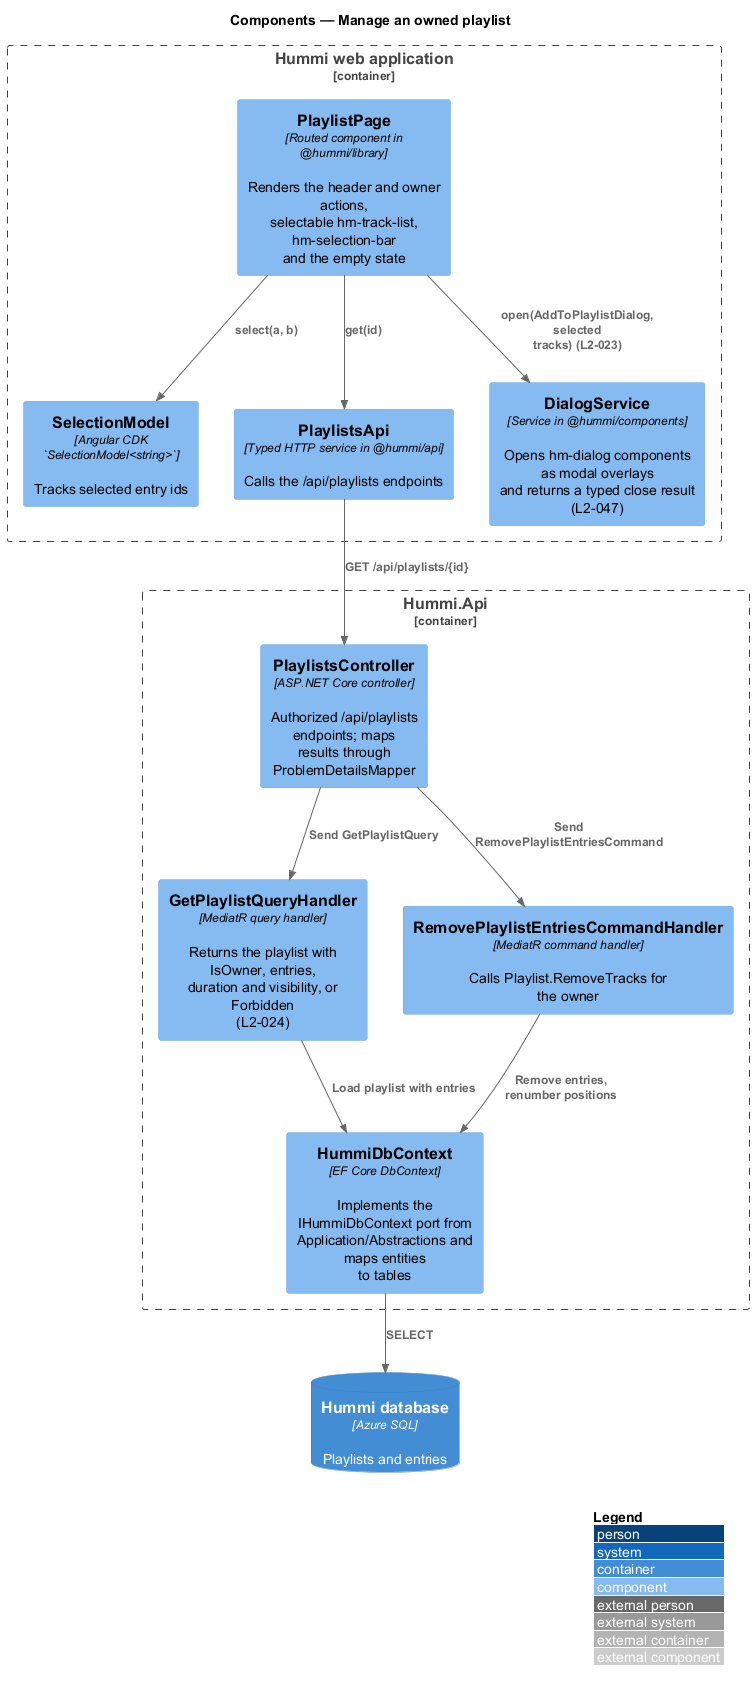

The diagram above was rendered by PlantUML. Its source (embedded in the PNG):
@startuml
!include <C4/C4_Component>
LAYOUT_WITH_LEGEND()
title Components — Manage an owned playlist

Container_Boundary(spa, "Hummi web application") {
  Component(page, "PlaylistPage", "Routed component in @hummi/library", "Renders the header and owner actions,\nselectable hm-track-list, hm-selection-bar\nand the empty state")
  Component(sel, "SelectionModel", "Angular CDK `SelectionModel<string>`", "Tracks selected entry ids")
  Component(client, "PlaylistsApi", "Typed HTTP service in @hummi/api", "Calls the /api/playlists endpoints")
  Component(dialogs, "DialogService", "Service in @hummi/components", "Opens hm-dialog components as modal overlays\nand returns a typed close result (L2-047)")
}
Container_Boundary(api, "Hummi.Api") {
  Component(ctl, "PlaylistsController", "ASP.NET Core controller", "Authorized /api/playlists endpoints; maps\nresults through ProblemDetailsMapper")
  Component(q, "GetPlaylistQueryHandler", "MediatR query handler", "Returns the playlist with IsOwner, entries,\nduration and visibility, or Forbidden\n(L2-024)")
  Component(cmd, "RemovePlaylistEntriesCommandHandler", "MediatR command handler", "Calls Playlist.RemoveTracks for the owner")
  Component(ctx, "HummiDbContext", "EF Core DbContext", "Implements the IHummiDbContext port from\nApplication/Abstractions and maps entities\nto tables")
}
ContainerDb(db, "Hummi database", "Azure SQL", "Playlists and entries")
Rel(page, client, "get(id)")
Rel(client, ctl, "GET /api/playlists/{id}")
Rel(ctl, q, "Send GetPlaylistQuery")
Rel(q, ctx, "Load playlist with entries")
Rel(ctx, db, "SELECT")
Rel(page, sel, "select(a, b)")
Rel(ctl, cmd, "Send RemovePlaylistEntriesCommand")
Rel(cmd, ctx, "Remove entries, renumber positions")
Rel(page, dialogs, "open(AddToPlaylistDialog, selected\ntracks) (L2-023)")
@enduml